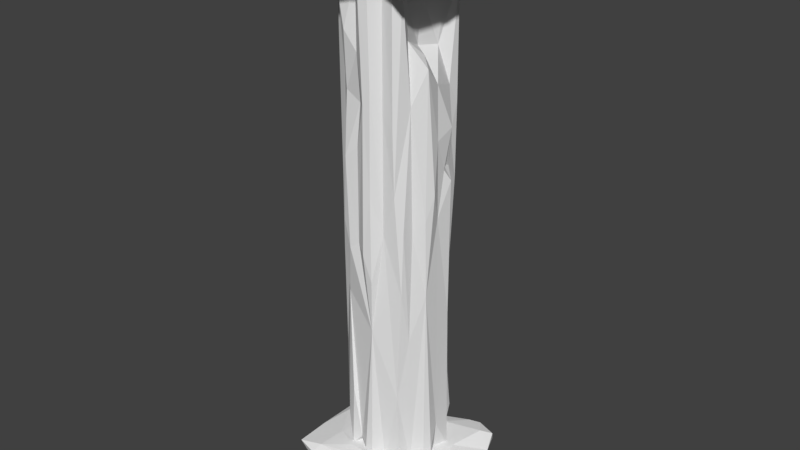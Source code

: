 # Source: PillarLowPoly.blend  (saved by Blender 2.79.0; exported with 4.5.12 LTS)
import bpy
from mathutils import Matrix  # noqa: F401  (used for matrix-valued properties, if any)

bpy.ops.wm.read_factory_settings(use_empty=True)
scene = bpy.context.scene
scene.name = 'Scene'

# ---- collections
col_collection_1 = bpy.data.collections.new('Collection 1'); scene.collection.children.link(col_collection_1)

# ---- world
world_world = bpy.data.worlds.new('World'); scene.world = world_world
world_world.color = (0.05088, 0.05088, 0.05088)
world_world.use_sun_shadow = False
world_world.sun_shadow_jitter_overblur = 0.0
world_world.cycles.sampling_method = 'MANUAL'

# ---- meshes
me_cube_002 = bpy.data.meshes.new('Cube.002')
me_cube_002.from_pydata([(0.694, 0.9781, 0.4935), (-0.2564, -0.8052, -0.8379), (0.7736, 0.4837, -0.595), (0.8603, -0.06397, -0.9637), (0.955, -0.4544, -0.8471), (0.9384, 0.06252, -0.8701), (0.8395, -0.3307, 0.9524), (0.6725, -0.1603, 0.9376), (-0.4671, 0.9585, 0.8112), (0.5998, -0.9718, 0.07735), (0.8125, -0.9043, -0.3183), (1.006, -0.7418, 0.6719), (-0.2308, -0.6367, -0.9934), (0.3627, -0.1994, 0.7784), (0.6538, -0.852, -0.9026), (0.1461, -0.963, 0.8671), (-0.09773, -0.8612, 0.9589), (0.2409, -0.8094, 0.9524), (-0.2553, -0.5775, 0.91), (0.4401, -0.8727, 0.841), (-0.993, -0.2409, 0.162), (1.058, 0.1016, -0.1549), (-0.9046, -0.2088, 0.5523), (0.5952, 0.9843, -0.02385), (-0.5324, 0.9773, 0.4322), (-0.984, 0.706, -0.3168), (0.4207, 0.982, -0.4564), (-0.03138, 0.9627, 0.1536), (0.9716, 0.7418, 0.7188), (-0.6079, -0.9598, 0.04279), (-0.5986, -0.5918, 0.4692), (-0.3041, -0.6981, 0.7324), (0.3998, 0.5919, -0.9808), (-0.5264, 0.1654, 0.7054), (0.2735, -0.3545, 0.7983), (0.002962, 0.5542, 0.7515), (0.8431, 0.1861, 0.9293), (0.4101, 0.105, 0.6986), (0.2253, 0.1734, 0.6556), (0.3573, 0.517, 0.7149), (0.9041, 0.8981, 0.7245), (0.7811, -0.7898, 0.922), (0.4689, -0.728, 0.9119), (0.2968, -0.973, 0.6666), (0.7122, 0.939, -0.4101), (-0.3419, 0.9227, 0.9259), (-0.9099, 0.9172, -0.6365), (-0.5351, 0.888, -0.8253), (-0.801, -0.6184, -0.09472), (-0.77, 0.1492, 0.9101), (0.4595, 0.8554, 0.9315), (0.1677, 0.8706, 0.8516), (0.1658, 0.7295, -0.7442), (-0.06754, 0.7409, -0.6077), (-0.6775, 0.9483, -0.786), (-0.1986, -0.3878, 0.9637), (-0.8259, 0.705, -0.09895), (-0.8907, 0.9494, -0.3325), (-0.7949, 0.8908, -0.1646), (-0.7805, 0.6294, 0.4661), (-0.8252, 0.4807, 0.9009), (-0.9239, 0.3165, 0.9017), (-0.7812, -0.3362, 0.8055), (-0.7037, -0.725, 0.08966), (-0.8465, -0.9397, -0.2021), (-0.8675, -0.1149, -0.6063), (0.9663, 0.1433, -0.5239), (0.9892, -0.05015, 0.7053), (1.092, -0.4777, 0.4878), (1.168, -0.418, -0.005281), (-0.9812, -0.5664, -0.3368), (-0.9123, -0.6765, -0.2731), (-0.9703, -0.05396, -0.3535), (-0.9595, -0.4174, -0.07933), (0.2659, 0.9734, 0.8073), (-0.5505, -0.2167, 0.9456), (-0.4824, -0.4014, 0.8897), (-0.6135, -0.287, 0.9648), (-0.6335, -0.4097, 0.493), (-0.6671, 0.9824, -0.1456), (-0.05841, 0.9269, -0.3028), (-0.3667, 0.9936, -0.3493), (0.2952, -0.624, -1.012), (0.7643, 0.9202, 0.8555), (0.891, 0.8286, 0.8792), (0.7058, -0.965, -0.6713), (-0.3274, 0.5815, -0.965), (-0.8, 0.7793, -0.8481), (0.5191, 0.8209, -0.9535), (-0.6903, 0.2966, -0.8205), (0.5562, 0.9433, -0.8473), (0.771, 0.8155, -0.8458), (0.7155, -0.8774, 0.8448), (-0.5278, -0.9863, -0.2106), (-0.7294, 0.8958, 0.2167), (-0.6203, 0.6542, 0.9341), (-0.2425, 0.8116, 0.9403), (0.9997, -0.775, 0.1441), (0.5952, -0.4811, -0.9937), (1.008, -0.4088, -0.646), (1.002, -0.7182, -0.4236), (1.119, -0.2378, 0.4408), (-0.002549, 0.6182, -0.8636), (0.821, 0.6852, -0.2858), (0.9236, 0.8048, 0.294), (-0.3867, -0.9899, 0.2974), (0.9729, -0.9054, -0.751), (-0.9879, 0.5051, -0.1721), (-0.9924, 0.3259, 0.443), (-0.975, 0.487, 0.1893), (-0.4736, -0.8453, -0.5184), (-0.9719, 0.01424, 0.7862), (-0.4624, -0.6174, -0.8563), (0.03453, 0.5115, -0.9895), (0.7914, 0.4246, -0.9057), (-0.2541, -0.9649, 0.7635), (0.06203, 0.08181, 0.578), (-0.6969, 0.743, 0.6057), (0.9129, -0.8797, 0.5195), (0.9603, 0.5219, 0.8458), (1.179, -0.1889, -0.08186), (0.8073, 0.4441, 0.957), (-0.7243, 0.4548, 0.9107), (-0.9194, 0.4801, 0.7379), (-0.243, 0.2992, 0.7068), (0.983, 0.5034, -0.08328), (0.7714, 0.8966, 0.01459), (-0.2013, -0.09701, 0.7234), (0.9487, -0.2413, 0.8689), (-0.5385, 0.578, 0.9596), (0.1617, -0.08815, 0.6146), (-0.8493, -0.05609, 0.9286), (-0.8311, 0.698, 0.1709), (-0.8146, -0.3188, 0.5371), (-0.5578, -0.6932, 0.2942), (-0.3623, -0.9422, 0.6165), (-0.7328, -0.5819, 0.207), (-0.7465, -0.5203, 0.3601), (-0.9376, -0.4133, 0.3488), (-0.05902, -0.5937, -8.093), (0.1938, -0.5209, -12.74), (-0.09554, 0.4794, -7.635), (0.04046, -0.5971, -14.23), (0.3404, 0.7202, -10.76), (0.4107, -0.4457, -14.47), (0.2782, 0.08701, -0.6574), (0.189, -0.5132, -15.83), (-0.4442, 0.4328, -4.188), (0.07468, -0.6127, -17.68), (0.341, -0.5554, -16.51), (-0.01168, 0.7084, -4.454), (-0.2368, 0.09921, -17.57), (-0.2946, 0.6393, -0.7214), (-0.42, -0.05998, -15.79), (-0.271, -0.1736, -17.34), (-0.5447, 0.06979, -10.19), (-0.09023, 0.7217, -17.38), (0.4377, -0.5215, -17.54), (-0.3728, 0.3694, -17.68), (0.513, 0.5288, -10.95), (0.7057, 0.3536, -14.25), (-0.3091, -0.4887, -18.15), (-0.05768, -0.5832, -15.02), (-0.2127, 0.07728, -15.89), (-0.4013, 0.5935, -1.854), (0.2244, 0.7007, -4.646), (0.6802, 0.203, -15.05), (0.5291, -0.3396, -12.74), (0.5067, -0.3612, -15.66), (0.6662, -0.269, -8.469), (-0.3431, -0.4462, -3.55), (-0.3966, -0.4138, -17.94), (0.3646, -0.5454, -12.3), (-0.4956, 0.0974, -14.77), (-0.1617, -0.482, -9.855), (0.6968, -0.1694, -10.61), (0.4191, -0.4565, -7.228), (0.6634, 0.1433, -3.938), (-0.1919, -0.1843, -18.14), (0.7259, 0.09448, -6.215), (-0.3982, -0.4326, -7.68), (0.5836, 0.3936, -8.326), (-0.3371, -0.2543, -16.3), (-0.4116, 0.5709, -11.07), (-0.419, -0.293, -14.27), (0.4287, -0.5126, -9.951), (-0.4396, 0.2991, -17.87), (0.4101, -0.06248, -1.031), (0.6882, -0.05007, -11.88), (0.1726, -0.481, -14.2), (0.6897, -0.03329, -15.13), (0.562, -0.2769, -1.351), (-0.3116, -0.4895, -13.56), (0.4451, -0.4881, -2.053), (-0.152, 0.6341, -4.527), (0.7116, -0.1921, -12.72), (0.6379, 0.464, -10.66), (-0.04394, -0.5846, -11.24), (0.213, 0.6765, -18.18), (0.5975, 0.1922, -18.15), (0.64, 0.4564, -15.85), (0.01968, 0.7695, -11.41), (0.06406, -0.6024, -1.174), (0.4574, 0.6442, -17.98), (0.1485, 0.4033, -1.447), (-0.07809, 0.6151, -1.733), (-0.5839, 0.2701, -11.42), (-0.2878, 0.57, -8.448), (-0.2859, 0.3575, -15.78), (-0.2101, 0.1813, -18.17), (0.1051, 0.6731, -8.454), (-0.02617, -0.5558, -6.129), (-0.1736, 0.6573, -10.84), (0.6168, -0.05706, -18.14), (0.7563, 0.07899, -13.21), (-0.1593, -0.4796, -14.01), (0.4115, 0.6844, -16.28), (0.4426, 0.6746, -11.12), (0.681, 0.2076, -10.99), (0.6976, -0.1962, -18.18), (0.6886, -0.1503, -4.14), (0.4225, 0.6215, -14.81), (0.2726, 0.6386, -14.46), (0.6777, 0.06223, -8.745), (-0.3087, 0.5488, -6.22), (0.7017, 0.3632, -11.08), (0.06191, 0.7736, -17.5), (0.6256, 0.3988, -4.212), (0.6224, -0.2975, -4.745), (0.4103, 0.637, -4.004), (0.6993, -0.192, -7.399), (-0.5426, 0.1826, -11.83), (0.343, 0.7065, -17.95), (-0.5387, -0.1332, -15.44), (-0.4639, 0.2732, -11.89), (0.5007, 0.5227, -18.12), (0.6635, -0.05897, -8.954), (-0.5555, 0.3028, -13.23), (0.6544, -0.2779, -11.15), (0.5142, -0.3441, -7.961), (-0.4134, 0.5796, -13.76), (-0.4003, 0.439, -14.48), (-0.4487, 0.3885, -11.76), (0.327, -0.5368, -9.021), (0.06534, 0.7343, -18.15), (-0.3046, 0.6515, -18.18), (-0.3783, -0.4435, -0.7402), (-0.4135, -0.4105, -10.02), (-0.3889, 0.5316, -8.323), (-0.5972, -0.05769, -11.18), (0.2011, -0.5032, -18.16), (-0.151, -0.4705, -18.17), (-0.5525, 0.04446, -12.95), (-0.427, -0.2656, -9.905), (-0.5477, -0.1657, -10.3), (-0.4304, -0.3188, -5.841), (0.313, -0.5421, -3.339), (0.2008, -0.5158, -9.306), (-0.03858, -0.592, -18.2), (-0.3286, -0.4817, -11.28), (-0.03314, -0.5925, -0.8477), (-0.5815, 0.3064, -0.719), (0.2281, 0.6965, -16.29), (-0.428, -0.2893, -0.6883), (-0.421, 0.4165, -0.6434), (-0.5642, 0.08371, -1.961), (0.3457, -0.5425, -0.8916), (-0.4243, 0.5583, -17.91), (-0.1645, -0.4799, -0.6626), (-0.3082, 0.6555, -12.64), (-0.6002, -0.06116, -1.066), (0.3428, -0.3601, -0.6268), (-0.1385, 0.6446, -18.0), (-0.512, 0.09804, -0.6593), (0.02048, 0.5244, -1.093), (-0.5445, -0.1359, -7.496), (-0.06079, 0.7551, -14.6), (-0.4156, 0.4612, -12.83), (-0.564, 0.2842, -6.388), (0.4954, -0.3374, -18.18), (0.05755, -0.6078, -9.018), (-0.1722, 0.6501, -13.87), (0.2055, 0.702, -11.8), (0.2045, -0.5182, -1.349), (-0.5504, -0.1601, -0.6877), (0.6557, -0.297, -18.04), (0.7131, 0.08676, -17.93), (0.6411, 0.3726, -18.08), (-0.3095, -0.326, -18.07), (-0.8067, -0.3599, -18.78), (-0.3494, -0.5859, -19.79), (0.0623, -1.081, -18.77), (0.3889, -1.215, -18.93), (0.2627, -0.8528, -18.68), (-0.1529, -0.6461, -18.49), (-0.7441, -0.8504, -18.35), (0.5841, -1.072, -19.11), (0.3154, -0.3241, -20.02), (-0.8575, 0.4868, -18.14), (-0.2372, 0.7608, -18.08), (-0.6597, -0.5782, -18.91), (1.053, -0.283, -18.73), (1.038, -0.02394, -18.34), (1.083, 0.3645, -19.79), (0.936, -0.4908, -19.15), (0.6873, -0.7936, -19.56), (0.8677, -1.107, -18.85), (0.4064, -0.8969, -19.72), (-0.8458, -0.3501, -18.36), (-0.1143, -0.3201, -20.03), (0.9968, -0.7806, -18.4), (0.7113, -0.4208, -19.78), (0.1859, 0.7515, -18.01), (0.3284, 1.185, -19.74), (0.6966, 1.236, -19.5), (-0.4916, 0.1705, -20.03), (0.2844, 1.014, -18.03), (1.01, 0.1732, -18.15), (-0.8603, -0.2749, -19.81), (-0.3467, -0.5926, -18.25), (-0.8243, -0.1662, -18.1), (0.01323, 0.0437, -18.05), (0.8223, -0.1383, -18.1), (0.6556, -1.171, -18.63), (-0.2748, 1.266, -19.65), (-0.871, -0.8171, -19.79), (0.4122, 1.161, -19.65), (-0.9757, 0.2946, -19.82), (0.9052, -0.5473, -18.15), (0.9857, 0.8465, -19.78), (1.073, -0.3912, -19.51), (0.8567, 0.2233, -20.01), (0.9601, -0.3065, -19.87), (0.6406, 0.846, -18.4), (-0.9878, 0.9139, -19.11), (0.1691, 0.2773, -20.03), (0.8582, 1.044, -19.11), (0.485, 0.9073, -18.2), (-1.074, 0.7459, -19.46), (-0.6635, 1.096, -19.81), (0.4575, -0.7049, -18.25), (0.6527, 0.9644, -19.81), (0.6181, 0.4754, -19.96), (0.9922, 0.6228, -18.18), (0.9349, 0.9727, -18.5), (-0.6863, 1.117, -19.61), (-0.7525, -0.7865, -19.21), (0.3104, 0.8078, -19.83), (-1.173, 0.6268, -18.8), (-0.8778, 0.6714, -19.88), (0.006859, 0.7182, -20.02), (-0.3103, 0.5363, -19.99), (-0.182, 1.037, -18.29), (-0.8776, -0.8999, -19.56), (-0.9043, -0.1112, -19.35), (-1.037, -0.6613, -19.6), (-0.9003, 0.07311, -18.27), (-0.5493, 1.069, -18.71), (0.8376, -0.1916, -20.01), (-0.3697, 1.111, -19.07), (-0.9832, 0.8436, -18.57), (-0.6581, 0.7545, -18.01), (-0.6091, 1.03, -18.22), (1.014, 0.03154, -18.14), (-0.5066, 0.3232, -17.98), (-0.4346, -0.8295, -18.68), (-0.07055, -0.7127, -19.88), (-0.5446, -0.4893, -19.94), (1.059, 0.8031, -19.57), (0.2328, -0.2073, -18.06), (0.8308, 0.1159, -18.07), (1.033, 0.8998, -18.9), (-0.3644, -1.047, -19.45), (-0.3839, -1.103, -19.19)], [], [(36, 121, 7), (92, 43, 9), (76, 133, 78), (20, 111, 108), (22, 111, 20), (108, 59, 132), (108, 123, 59), (132, 107, 109), (21, 67, 120), (66, 2, 103), (103, 104, 125), (5, 66, 99), (125, 21, 66), (67, 125, 28), (67, 128, 101), (11, 118, 97), (97, 10, 100), (120, 101, 69), (27, 23, 26), (119, 36, 128), (73, 70, 71), (0, 27, 24), (8, 74, 24), (134, 63, 105), (33, 127, 124), (27, 80, 81), (79, 58, 94), (79, 81, 57), (54, 57, 81), (26, 53, 80), (3, 98, 32), (84, 121, 119), (102, 32, 113), (2, 114, 91), (126, 44, 23), (42, 6, 7), (92, 41, 19), (100, 99, 69), (41, 118, 11), (11, 101, 128), (41, 6, 42), (103, 2, 91), (4, 3, 5), (96, 129, 124), (33, 75, 127), (39, 38, 37), (55, 76, 18), (34, 42, 13), (38, 116, 130), (127, 75, 55), (61, 111, 131), (78, 18, 76), (135, 105, 115), (32, 98, 113), (24, 27, 79), (44, 90, 26), (49, 33, 122), (75, 77, 55), (60, 123, 61), (131, 77, 75), (77, 131, 62), (46, 57, 54), (57, 46, 25), (59, 94, 132), (53, 47, 81), (102, 53, 52), (90, 88, 52), (113, 86, 102), (39, 35, 38), (51, 39, 50), (121, 84, 50), (74, 45, 51), (127, 55, 130), (28, 125, 104), (126, 23, 0), (32, 88, 114), (106, 99, 100), (3, 32, 114), (7, 6, 36), (121, 39, 37), (128, 41, 11), (7, 121, 37), (118, 92, 9), (118, 9, 97), (9, 10, 97), (11, 97, 68), (68, 101, 11), (19, 41, 42), (40, 84, 28), (83, 0, 74), (135, 134, 105), (79, 27, 81), (80, 27, 26), (66, 5, 114), (132, 58, 56), (8, 45, 74), (120, 69, 99), (43, 93, 9), (103, 91, 44), (35, 51, 96), (37, 13, 7), (42, 34, 17), (35, 124, 116), (88, 102, 52), (35, 116, 38), (39, 51, 35), (96, 124, 35), (38, 130, 13), (128, 36, 6), (37, 38, 13), (116, 124, 127), (55, 18, 16), (28, 119, 67), (115, 105, 43), (43, 15, 115), (108, 61, 123), (108, 111, 61), (109, 108, 132), (26, 90, 52), (80, 53, 81), (43, 105, 93), (132, 56, 107), (44, 126, 103), (125, 66, 103), (21, 125, 67), (119, 128, 67), (103, 126, 104), (48, 136, 73), (0, 24, 74), (94, 117, 24), (25, 46, 87), (23, 27, 0), (104, 126, 40), (106, 14, 98), (3, 114, 5), (40, 28, 104), (110, 1, 93), (70, 65, 112), (72, 108, 107), (72, 20, 108), (93, 105, 29), (29, 63, 64), (93, 1, 85), (17, 34, 55), (77, 76, 55), (33, 49, 75), (130, 55, 34), (16, 17, 55), (34, 13, 130), (132, 94, 58), (70, 64, 71), (47, 53, 102), (81, 47, 54), (82, 12, 98), (14, 85, 1), (10, 85, 106), (84, 119, 28), (83, 50, 84), (84, 40, 83), (83, 40, 0), (88, 32, 102), (99, 21, 120), (42, 17, 15), (42, 15, 19), (92, 19, 43), (43, 19, 15), (17, 16, 15), (92, 118, 41), (85, 14, 106), (127, 130, 116), (9, 85, 10), (54, 87, 46), (110, 64, 70), (64, 93, 29), (63, 29, 105), (106, 4, 99), (76, 62, 133), (14, 12, 82), (49, 61, 131), (49, 60, 61), (64, 110, 93), (49, 131, 75), (122, 60, 49), (101, 68, 69), (128, 6, 41), (106, 100, 10), (97, 69, 68), (100, 69, 97), (56, 25, 107), (65, 72, 25), (112, 65, 89), (70, 112, 110), (12, 113, 98), (47, 102, 86), (106, 3, 4), (87, 89, 25), (106, 98, 3), (65, 25, 89), (72, 70, 20), (86, 12, 89), (90, 91, 88), (52, 53, 26), (129, 122, 124), (51, 45, 96), (119, 121, 36), (51, 50, 74), (74, 50, 83), (67, 101, 120), (44, 26, 23), (40, 126, 0), (66, 114, 2), (114, 88, 91), (91, 90, 44), (4, 5, 99), (66, 21, 99), (7, 13, 42), (121, 50, 39), (117, 8, 24), (96, 45, 129), (59, 117, 94), (122, 33, 124), (94, 24, 79), (45, 95, 129), (1, 12, 14), (117, 123, 60), (85, 9, 93), (136, 48, 63), (137, 136, 30), (138, 78, 133), (138, 20, 73), (107, 108, 109), (20, 70, 73), (48, 73, 71), (134, 30, 136), (117, 95, 8), (78, 31, 18), (45, 8, 95), (1, 112, 12), (138, 73, 136), (129, 95, 122), (95, 117, 60), (95, 60, 122), (78, 137, 30), (138, 133, 22), (107, 25, 72), (136, 137, 138), (138, 137, 78), (89, 12, 112), (123, 117, 59), (20, 138, 22), (62, 76, 77), (111, 22, 131), (22, 133, 62), (16, 18, 115), (135, 30, 134), (134, 136, 63), (135, 115, 31), (78, 30, 31), (15, 16, 115), (22, 62, 131), (72, 65, 70), (31, 115, 18), (12, 86, 113), (135, 31, 30), (47, 87, 54), (86, 87, 47), (71, 63, 48), (64, 63, 71), (86, 89, 87), (14, 82, 98), (58, 79, 57), (1, 110, 112), (25, 56, 58), (25, 58, 57), (172, 140, 189), (254, 249, 233), (265, 273, 261), (148, 258, 250), (168, 144, 157), (144, 149, 157), (149, 144, 146), (146, 250, 149), (250, 146, 148), (242, 248, 183), (280, 211, 139), (284, 270, 275), (251, 258, 162), (251, 162, 215), (197, 162, 142), (144, 189, 146), (167, 144, 168), (189, 144, 172), (189, 140, 142), (180, 259, 174), (155, 278, 206), (170, 255, 180), (254, 233, 184), (263, 284, 275), (246, 170, 268), (172, 257, 140), (211, 170, 174), (259, 247, 184), (258, 148, 162), (170, 263, 255), (265, 278, 155), (278, 261, 147), (246, 263, 170), (265, 261, 278), (172, 185, 243), (206, 278, 248), (206, 248, 242), (259, 171, 192), (211, 174, 139), (260, 268, 211), (184, 253, 254), (259, 184, 171), (254, 275, 249), (174, 170, 180), (145, 268, 271), (154, 163, 151), (145, 264, 273), (205, 165, 150), (141, 150, 210), (274, 205, 152), (280, 197, 142), (255, 253, 247), (158, 209, 186), (153, 233, 173), (171, 154, 178), (154, 151, 178), (263, 145, 273), (216, 232, 262), (275, 155, 249), (241, 173, 237), (215, 192, 251), (239, 228, 176), (233, 252, 173), (236, 220, 230), (236, 175, 214), (162, 197, 174), (275, 265, 155), (275, 270, 265), (141, 210, 212), (154, 182, 163), (249, 155, 252), (276, 281, 201), (184, 233, 182), (245, 269, 281), (171, 184, 182), (235, 258, 198), (186, 209, 151), (230, 169, 175), (179, 177, 220), (269, 245, 267), (212, 210, 201), (164, 152, 194), (272, 281, 156), (269, 267, 240), (151, 208, 158), (190, 286, 214), (190, 214, 188), (281, 276, 156), (269, 183, 248), (161, 171, 178), (173, 163, 153), (161, 178, 251), (204, 274, 145), (204, 227, 229), (225, 218, 160), (272, 245, 281), (142, 148, 146), (193, 176, 228), (251, 178, 258), (252, 237, 173), (145, 227, 204), (208, 241, 267), (151, 209, 178), (163, 182, 153), (192, 161, 251), (178, 209, 258), (145, 271, 187), (286, 166, 214), (196, 159, 181), (266, 191, 271), (162, 174, 215), (233, 249, 252), (225, 160, 200), (233, 153, 182), (142, 162, 148), (152, 164, 264), (259, 215, 174), (189, 142, 146), (142, 257, 280), (199, 287, 166), (224, 248, 147), (223, 236, 214), (190, 195, 219), (175, 195, 188), (216, 221, 235), (176, 185, 239), (195, 175, 238), (209, 245, 272), (188, 214, 175), (179, 236, 223), (195, 285, 219), (207, 224, 141), (193, 228, 191), (190, 219, 213), (238, 169, 239), (262, 232, 198), (248, 224, 207), (231, 206, 234), (213, 219, 279), (208, 163, 173), (165, 210, 150), (258, 279, 250), (185, 144, 167), (286, 190, 213), (177, 179, 227), (145, 263, 268), (165, 205, 204), (277, 241, 237), (192, 171, 161), (220, 187, 191), (185, 167, 239), (147, 164, 224), (158, 267, 209), (220, 228, 230), (281, 212, 201), (259, 192, 215), (140, 257, 142), (216, 203, 232), (264, 145, 152), (248, 207, 269), (187, 220, 177), (191, 187, 271), (194, 141, 224), (274, 152, 145), (253, 255, 275), (282, 201, 210), (165, 143, 210), (194, 150, 141), (194, 205, 150), (143, 165, 229), (255, 263, 275), (177, 145, 187), (276, 226, 156), (210, 143, 282), (182, 154, 171), (191, 266, 193), (198, 258, 209), (205, 194, 152), (253, 275, 254), (287, 160, 166), (169, 230, 228), (237, 231, 234), (207, 212, 269), (167, 238, 239), (230, 175, 236), (277, 237, 242), (236, 179, 220), (186, 151, 158), (241, 208, 173), (208, 151, 163), (198, 209, 244), (228, 239, 169), (252, 231, 237), (216, 235, 203), (287, 235, 200), (267, 158, 208), (234, 242, 237), (238, 175, 169), (240, 267, 241), (198, 244, 226), (166, 286, 199), (199, 235, 287), (196, 200, 159), (287, 200, 160), (218, 214, 166), (240, 241, 277), (279, 199, 213), (196, 225, 200), (199, 286, 213), (183, 269, 240), (166, 160, 218), (199, 279, 258), (229, 217, 143), (224, 164, 194), (235, 199, 258), (145, 177, 227), (212, 281, 269), (220, 191, 228), (207, 141, 212), (278, 147, 248), (229, 165, 204), (204, 205, 274), (226, 222, 198), (198, 222, 262), (143, 217, 221), (216, 262, 222), (216, 222, 221), (222, 282, 221), (226, 201, 222), (232, 203, 235), (222, 201, 282), (235, 221, 159), (159, 200, 235), (159, 229, 181), (227, 181, 229), (221, 217, 159), (181, 225, 196), (223, 218, 225), (234, 206, 242), (229, 159, 217), (260, 211, 202), (277, 183, 240), (188, 195, 190), (181, 179, 223), (285, 238, 168), (197, 280, 139), (223, 225, 181), (193, 266, 256), (282, 143, 221), (211, 176, 283), (176, 193, 256), (211, 268, 170), (285, 168, 279), (277, 242, 183), (279, 168, 157), (283, 202, 211), (280, 257, 211), (211, 243, 176), (257, 243, 211), (238, 167, 168), (219, 285, 279), (179, 181, 227), (155, 231, 252), (238, 285, 195), (185, 176, 243), (157, 149, 250), (144, 185, 172), (218, 223, 214), (226, 276, 201), (176, 256, 283), (279, 157, 250), (206, 231, 155), (180, 255, 247), (197, 139, 174), (259, 180, 247), (243, 257, 172), (247, 253, 184), (266, 283, 256), (156, 244, 272), (156, 226, 244), (271, 283, 266), (147, 261, 264), (284, 273, 270), (202, 271, 268), (263, 246, 268), (273, 265, 270), (209, 267, 245), (268, 260, 202), (235, 198, 232), (264, 261, 273), (209, 272, 244), (283, 271, 202), (147, 264, 164), (273, 284, 263), (330, 304, 305), (306, 310, 323), (325, 372, 353), (295, 319, 288), (366, 307, 372), (327, 315, 367), (372, 292, 373), (303, 301, 330), (313, 335, 350), (323, 292, 296), (293, 294, 291), (321, 322, 302), (344, 337, 333), (304, 310, 306), (301, 302, 322), (296, 307, 305), (366, 297, 307), (330, 311, 332), (305, 307, 311), (299, 321, 312), (316, 312, 337), (312, 343, 333), (343, 344, 333), (312, 317, 343), (366, 309, 297), (326, 314, 341), (314, 326, 313), (322, 321, 369), (323, 340, 291), (358, 332, 297), (318, 355, 354), (325, 353, 355), (372, 325, 367), (367, 315, 309), (324, 359, 344), (344, 359, 357), (336, 314, 344), (313, 324, 314), (335, 315, 350), (295, 308, 289), (336, 344, 371), (324, 351, 339), (322, 369, 328), (290, 372, 367), (370, 321, 363), (316, 337, 357), (301, 322, 328), (314, 336, 368), (331, 303, 332), (335, 342, 331), (342, 335, 347), (297, 332, 311), (331, 332, 358), (343, 317, 371), (291, 340, 293), (292, 323, 291), (296, 305, 304), (327, 367, 318), (309, 358, 297), (341, 342, 347), (324, 350, 351), (359, 324, 345), (315, 351, 350), (355, 346, 354), (313, 347, 335), (327, 338, 349), (371, 368, 336), (317, 363, 371), (314, 368, 329), (329, 368, 303), (324, 344, 314), (337, 344, 357), (316, 352, 299), (309, 366, 290), (343, 371, 344), (316, 357, 352), (300, 346, 365), (316, 299, 312), (358, 335, 331), (311, 330, 305), (313, 326, 347), (313, 350, 324), (339, 351, 349), (351, 315, 327), (294, 365, 291), (355, 318, 325), (345, 324, 339), (365, 295, 289), (291, 373, 292), (311, 307, 297), (307, 292, 372), (363, 321, 302), (295, 365, 294), (301, 310, 304), (372, 373, 353), (296, 292, 307), (326, 341, 347), (302, 371, 363), (303, 342, 329), (368, 371, 301), (302, 301, 371), (328, 310, 301), (340, 310, 328), (306, 296, 304), (303, 368, 301), (332, 303, 330), (304, 330, 301), (331, 342, 303), (323, 310, 340), (339, 349, 345), (329, 341, 314), (294, 319, 295), (312, 370, 317), (341, 329, 342), (349, 351, 327), (321, 370, 312), (369, 340, 328), (308, 295, 288), (294, 293, 340), (373, 346, 353), (333, 337, 312), (369, 294, 340), (288, 369, 321), (319, 294, 369), (348, 289, 356), (321, 364, 320), (298, 364, 361), (289, 308, 356), (319, 369, 288), (306, 323, 296), (291, 365, 373), (348, 327, 354), (289, 300, 365), (300, 354, 346), (288, 321, 308), (352, 357, 362), (354, 289, 348), (298, 356, 364), (346, 373, 365), (360, 298, 361), (327, 348, 338), (338, 348, 334), (334, 348, 360), (309, 335, 358), (361, 364, 299), (361, 362, 357), (361, 299, 352), (352, 362, 361), (300, 289, 354), (346, 355, 353), (364, 321, 299), (308, 320, 356), (334, 359, 345), (357, 360, 361), (320, 364, 356), (345, 338, 334), (321, 320, 308), (345, 349, 338), (298, 360, 348), (367, 325, 318), (356, 298, 348), (334, 360, 357), (359, 334, 357), (309, 290, 367), (318, 354, 327), (366, 372, 290), (317, 370, 363), (335, 309, 315)])
me_cube_002.use_remesh_preserve_volume = False
me_cube_002.use_remesh_preserve_attributes = False
me_cube_002.use_mirror_vertex_groups = False
me_cube_002.update()

# ---- objects
ob_cube_001 = bpy.data.objects.new('Cube.001', me_cube_002)

# ---- transforms, parenting, visibility, modifiers, constraints
ob_cube_001.location = (0.07448, -0.08489, 0.4002)
ob_cube_001.rotation_euler = (-0.0, 3.142, -0.0)
ob_cube_001.scale = (1.0, 1.0, 0.3681)
ob_cube_001.lineart.crease_threshold = 0.0

# ---- collection membership
col_collection_1.objects.link(ob_cube_001)

# ---- scene / render settings (as saved in the file)
scene.frame_start = 1; scene.frame_end = 250; scene.frame_set(1)
scene.render.engine = 'BLENDER_EEVEE_NEXT'
scene.render.resolution_percentage = 50
scene.render.dither_intensity = 0.0
scene.cycles.use_denoising = False
scene.cycles.samples = 128
scene.cycles.sampling_pattern = 'TABULATED_SOBOL'
scene.cycles.use_adaptive_sampling = False
scene.cycles.use_light_tree = False
scene.cycles.blur_glossy = 0.0
scene.cycles.sample_clamp_indirect = 0.0
scene.view_settings.view_transform = 'Standard'
bpy.context.view_layer.update()

# ---- added for rendering (the .blend has no active camera and no usable light): camera, sun
cam_auto = bpy.data.cameras.new('AutoCamera')
cam_auto.lens = 50.0
cam_auto.sensor_width = 36.0
cam_auto.clip_end = 1000.0
ob_auto_camera = bpy.data.objects.new('AutoCamera', cam_auto)
scene.collection.objects.link(ob_auto_camera)
ob_auto_camera.location = (7.89073, -9.44278, 10.165)
ob_auto_camera.rotation_euler = (1.09748, -7.21219e-08, 0.694738)
scene.camera = ob_auto_camera
light_auto_sun = bpy.data.lights.new('AutoSun', 'SUN')
light_auto_sun.energy = 3.0
light_auto_sun.angle = 0.0523599
ob_auto_sun = bpy.data.objects.new('AutoSun', light_auto_sun)
scene.collection.objects.link(ob_auto_sun)
ob_auto_sun.rotation_euler = (0.872665, 0.174533, 0.523599)
bpy.context.view_layer.update()
